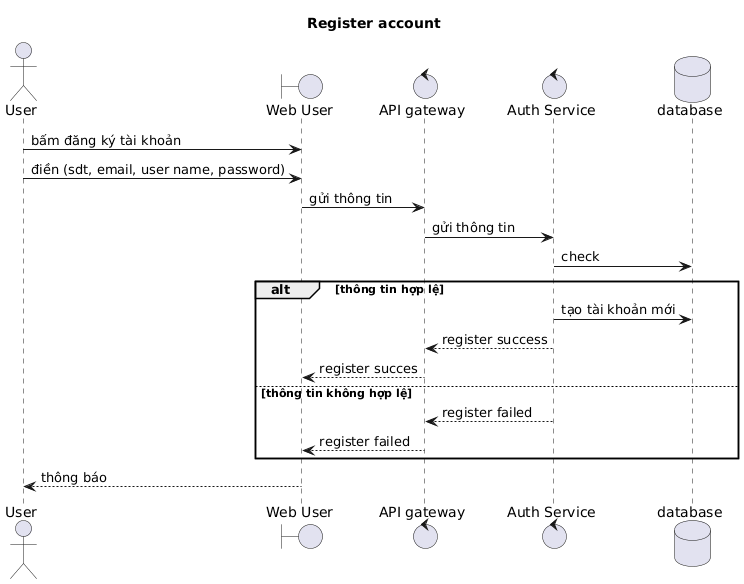

The diagram above was rendered by PlantUML. Its source (embedded in the PNG):
@startuml
title Register account

actor "User" as us
boundary "Web User" as wu
control "API gateway" as AG
control "Auth Service" as AS
database "database" as dt

us -> wu: bấm đăng ký tài khoản
us -> wu: điền (sdt, email, user name, password)

wu -> AG: gửi thông tin
AG -> AS: gửi thông tin
AS->dt: check

alt thông tin hợp lệ
    AS->dt: tạo tài khoản mới
    AS-->AG: register success
    AG-->wu: register succes
    
else thông tin không hợp lệ
    AS-->AG: register failed
    AG-->wu: register failed
end

wu-->us: thông báo
@enduml